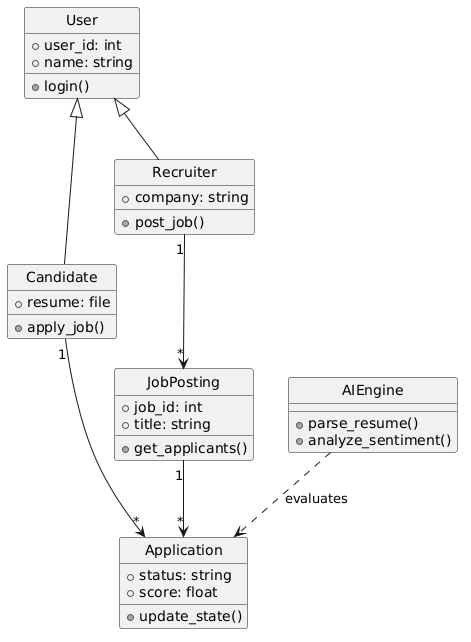

The diagram above was rendered by PlantUML. Its source (embedded in the PNG):
@startuml
skinparam backgroundColor white
skinparam monochrome true
skinparam shadowing false
hide circle

class User {
  +user_id: int
  +name: string
  +login()
}

class Candidate {
  +resume: file
  +apply_job()
}

class Recruiter {
  +company: string
  +post_job()
}

class JobPosting {
  +job_id: int
  +title: string
  +get_applicants()
}

class Application {
  +status: string
  +score: float
  +update_state()
}

class AIEngine {
  +parse_resume()
  +analyze_sentiment()
}

User <|-- Candidate
User <|-- Recruiter
Recruiter "1" --> "*" JobPosting
Candidate "1" --> "*" Application
JobPosting "1" --> "*" Application
AIEngine ..> Application : "evaluates"
@enduml